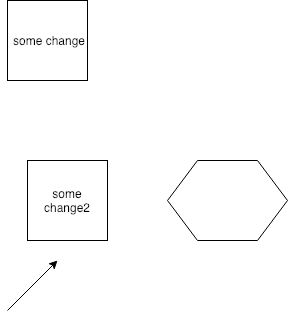

The diagram above was exported from draw.io. Its source (the exported page's mxGraphModel, read from the mxfile embedded in the PNG):
<mxGraphModel dx="1910" dy="1092" grid="1" gridSize="10" guides="1" tooltips="1" connect="1" arrows="1" fold="1" page="1" pageScale="1" pageWidth="850" pageHeight="1100" math="0" shadow="0">
  <root>
    <mxCell id="0" />
    <mxCell id="1" parent="0" />
    <mxCell id="y3PWE6qsDEJNqiWB2ZYE-1" value="some change" style="whiteSpace=wrap;html=1;aspect=fixed;" parent="1" vertex="1">
      <mxGeometry x="160" y="210" width="80" height="80" as="geometry" />
    </mxCell>
    <mxCell id="y3PWE6qsDEJNqiWB2ZYE-2" value="" style="shape=hexagon;perimeter=hexagonPerimeter2;whiteSpace=wrap;html=1;" parent="1" vertex="1">
      <mxGeometry x="320" y="370" width="120" height="80" as="geometry" />
    </mxCell>
    <mxCell id="y3PWE6qsDEJNqiWB2ZYE-3" value="&lt;span&gt;some change2&lt;/span&gt;" style="whiteSpace=wrap;html=1;aspect=fixed;" parent="1" vertex="1">
      <mxGeometry x="180" y="370" width="80" height="80" as="geometry" />
    </mxCell>
    <mxCell id="y3PWE6qsDEJNqiWB2ZYE-4" value="" style="endArrow=classic;html=1;" parent="1" edge="1">
      <mxGeometry width="50" height="50" relative="1" as="geometry">
        <mxPoint x="160" y="520" as="sourcePoint" />
        <mxPoint x="210" y="470" as="targetPoint" />
      </mxGeometry>
    </mxCell>
  </root>
</mxGraphModel>